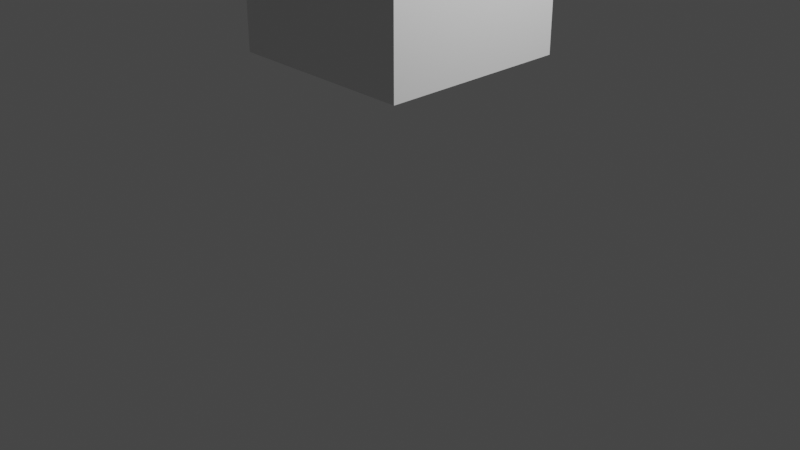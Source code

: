 # Source: bimo1.blend  (saved by Blender 3.4.6; exported with 4.5.12 LTS)
import bpy
from mathutils import Matrix  # noqa: F401  (used for matrix-valued properties, if any)

bpy.ops.wm.read_factory_settings(use_empty=True)
scene = bpy.context.scene
scene.name = 'Scene'

# ---- collections
col_collection = bpy.data.collections.new('Collection'); scene.collection.children.link(col_collection)

# ---- materials (node trees are filled in below, after node groups)
mat_material = bpy.data.materials.new('Material')
mat_material.alpha_threshold = 0.0
mat_material.use_transparent_shadow = False
mat_material.roughness = 0.5
mat_material.line_color = (0.0, 0.0, 0.0, 1.0)

# ---- material node trees
mat_material.use_nodes = True; mat_material.node_tree.nodes.clear()
_N = mat_material.node_tree.nodes; _L = mat_material.node_tree.links
n0 = _N.new('ShaderNodeOutputMaterial'); n0.name = 'Material Output'; n0.location = (300, 300)
n1 = _N.new('ShaderNodeBsdfPrincipled'); n1.name = 'Principled BSDF'; n1.location = (10, 300)
n1.distribution = 'GGX'
n1.subsurface_method = 'RANDOM_WALK_SKIN'
n1.inputs[3].default_value = 1.45
n1.inputs[27].default_value = (0.0, 0.0, 0.0, 1.0)
n1.inputs[28].default_value = 1.0
_L.new(n1.outputs[0], n0.inputs[0])
n0.is_active_output = True

# ---- world
world_world = bpy.data.worlds.new('World'); scene.world = world_world
world_world.use_nodes = True; world_world.node_tree.nodes.clear()
_N = world_world.node_tree.nodes; _L = world_world.node_tree.links
n0 = _N.new('ShaderNodeOutputWorld'); n0.name = 'World Output'; n0.location = (300, 300)
n1 = _N.new('ShaderNodeBackground'); n1.name = 'Background'; n1.location = (10, 300)
n1.inputs[0].default_value = (0.05088, 0.05088, 0.05088, 1.0)
_L.new(n1.outputs[0], n0.inputs[0])
n0.is_active_output = True
world_world.color = (0.05088, 0.05088, 0.05088)
world_world.use_sun_shadow = False
world_world.sun_shadow_jitter_overblur = 0.0

# ---- cameras
cam_camera = bpy.data.cameras.new('Camera')
cam_camera.clip_end = 100.0
cam_camera.ortho_scale = 7.314

# ---- lights
light_light = bpy.data.lights.new('Light', 'POINT')
light_light.transmission_factor = 0.0
light_light.energy = 1000.0
light_light.shadow_soft_size = 0.1
light_light.shadow_maximum_resolution = 0.006
light_light.use_absolute_resolution = True

# ---- meshes
me_cube = bpy.data.meshes.new('Cube')
me_cube.from_pydata([(1.0, 1.0, 1.0), (1.0, 1.0, -1.0), (1.0, -1.0, 1.0), (1.0, -1.0, -1.0), (-1.0, 1.0, 1.0), (-1.0, 1.0, -1.0), (-1.0, -1.0, 1.0), (-1.0, -1.0, -1.0)], [], [(0, 4, 6, 2), (3, 2, 6, 7), (7, 6, 4, 5), (5, 1, 3, 7), (1, 0, 2, 3), (5, 4, 0, 1)])
_uv = me_cube.uv_layers.new(name='UVMap')
_uv.uv.foreach_set('vector', [0.625, 0.5, 0.875, 0.5, 0.875, 0.75, 0.625, 0.75, 0.375, 0.75, 0.625, 0.75, 0.625, 1.0, 0.375, 1.0, 0.375, 0.0, 0.625, 0.0, 0.625, 0.25, 0.375, 0.25, 0.125, 0.5, 0.375, 0.5, 0.375, 0.75, 0.125, 0.75, 0.375, 0.5, 0.625, 0.5, 0.625, 0.75, 0.375, 0.75, 0.375, 0.25, 0.625, 0.25, 0.625, 0.5, 0.375, 0.5])
me_cube.materials.append(mat_material)
me_cube.use_mirror_vertex_groups = False
me_cube.update()

# ---- objects
ob_cube = bpy.data.objects.new('Cube', me_cube)
ob_light = bpy.data.objects.new('Light', light_light)
ob_camera = bpy.data.objects.new('Camera', cam_camera)

# ---- transforms, parenting, visibility, modifiers, constraints
ob_cube.location = (0.0, 0.0, 2.738)
ob_cube.lock_rotations_4d = False
ob_cube.empty_display_type = 'ARROWS'
ob_cube.lineart.crease_threshold = 0.0
ob_light.location = (4.076, 1.005, 5.904)
ob_light.rotation_euler = (0.6503, 0.05522, 1.866)
ob_light.lock_rotations_4d = False
ob_light.empty_display_type = 'ARROWS'
ob_light.color = (0.0, 0.0, 0.0, 0.0)
ob_light.lineart.crease_threshold = 0.0
ob_camera.location = (7.359, -6.926, 4.958)
ob_camera.rotation_euler = (1.109, 0.0, 0.8149)
ob_camera.lock_rotations_4d = False
ob_camera.empty_display_type = 'ARROWS'
ob_camera.color = (0.0, 0.0, 0.0, 0.0)
ob_camera.display_type = 'WIRE'
ob_camera.lineart.crease_threshold = 0.0

# ---- collection membership
col_collection.objects.link(ob_cube)
col_collection.objects.link(ob_light)
col_collection.objects.link(ob_camera)

# ---- scene / render settings (as saved in the file)
scene.camera = ob_camera
scene.frame_start = 1; scene.frame_end = 250; scene.frame_set(1)
scene.render.engine = 'BLENDER_EEVEE_NEXT'
scene.cycles.sampling_pattern = 'TABULATED_SOBOL'
scene.cycles.use_light_tree = False
scene.view_settings.view_transform = 'Filmic'
bpy.context.view_layer.update()
